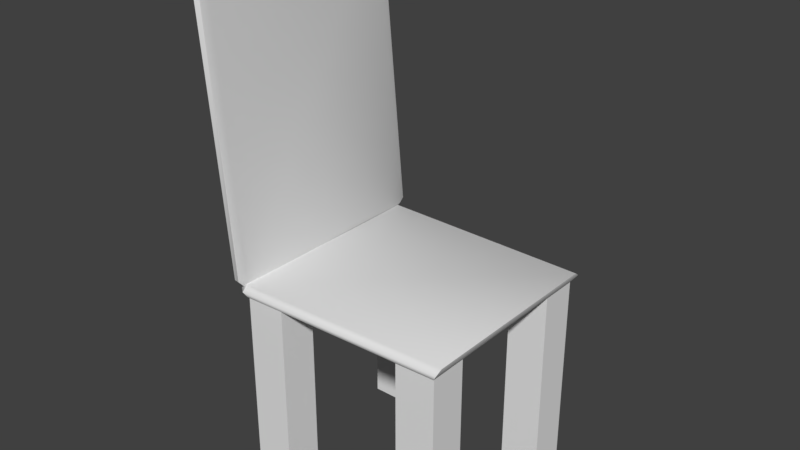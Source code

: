 # Source: Chair.blend  (saved by Blender 2.79.0; exported with 4.5.12 LTS)
import bpy
from mathutils import Matrix  # noqa: F401  (used for matrix-valued properties, if any)

bpy.ops.wm.read_factory_settings(use_empty=True)
scene = bpy.context.scene
scene.name = 'Scene'

# ---- collections
col_collection_1 = bpy.data.collections.new('Collection 1'); scene.collection.children.link(col_collection_1)

# ---- materials (node trees are filled in below, after node groups)
mat_material = bpy.data.materials.new('Material')
mat_material.alpha_threshold = 0.0
mat_material.use_transparent_shadow = False
mat_material.preview_render_type = 'FLAT'
mat_material.roughness = 0.5
mat_material.line_color = (0.0, 0.0, 0.0, 1.0)

# ---- node groups
ng_auto_smooth = bpy.data.node_groups.new('Auto Smooth', 'GeometryNodeTree')
_s = ng_auto_smooth.interface.new_socket(name='Geometry', in_out='OUTPUT', socket_type='NodeSocketGeometry')
_s = ng_auto_smooth.interface.new_socket(name='Geometry', in_out='INPUT', socket_type='NodeSocketGeometry')
_s = ng_auto_smooth.interface.new_socket(name='Angle', in_out='INPUT', socket_type='NodeSocketFloat')
_s.subtype = 'ANGLE'
_s.min_value = 0.0
_s.max_value = 3.142
ng_auto_smooth.is_modifier = True
_N = ng_auto_smooth.nodes; _L = ng_auto_smooth.links
n0 = _N.new('NodeGroupOutput'); n0.name = 'Group Output'; n0.location = (480, -100)
n1 = _N.new('NodeGroupInput'); n1.name = 'Group Input'; n1.location = (-420, -300)
n2 = _N.new('NodeGroupInput'); n2.name = 'Group Input.001'; n2.location = (-60, -100)
n3 = _N.new('GeometryNodeSetShadeSmooth'); n3.name = 'Set Shade Smooth'; n3.location = (120, -100)
n3.domain = 'EDGE'
n4 = _N.new('GeometryNodeSetShadeSmooth'); n4.name = 'Set Shade Smooth.001'; n4.location = (300, -100)
n5 = _N.new('GeometryNodeInputMeshEdgeAngle'); n5.name = 'Edge Angle'; n5.location = (-420, -220)
n6 = _N.new('GeometryNodeInputEdgeSmooth'); n6.name = 'Is Edge Smooth'; n6.location = (-60, -160)
n7 = _N.new('GeometryNodeInputShadeSmooth'); n7.name = 'Is Face Smooth'; n7.location = (-240, -340)
n8 = _N.new('FunctionNodeBooleanMath'); n8.name = 'Boolean Math'; n8.location = (-60, -220)
n9 = _N.new('FunctionNodeCompare'); n9.name = 'Compare'; n9.location = (-240, -180)
n9.operation = 'LESS_EQUAL'
_L.new(n5.outputs[0], n9.inputs[0])
_L.new(n4.outputs[0], n0.inputs[0])
_L.new(n1.outputs[1], n9.inputs[1])
_L.new(n9.outputs[0], n8.inputs[0])
_L.new(n7.outputs[0], n8.inputs[1])
_L.new(n2.outputs[0], n3.inputs[0])
_L.new(n6.outputs[0], n3.inputs[1])
_L.new(n3.outputs[0], n4.inputs[0])
_L.new(n8.outputs[0], n3.inputs[2])
n0.is_active_output = True

# ---- material node trees

# ---- world
world_world = bpy.data.worlds.new('World'); scene.world = world_world
world_world.color = (0.05088, 0.05088, 0.05088)
world_world.use_sun_shadow = False
world_world.sun_shadow_jitter_overblur = 0.0
world_world.cycles.sampling_method = 'MANUAL'

# ---- meshes
me_cube = bpy.data.meshes.new('Cube')
me_cube.from_pydata([(-0.3681, -0.4081, 0.7598), (-0.3562, -0.378, 0.7621), (-0.468, -0.395, 1.769), (-0.4581, -0.365, 1.809), (-0.4662, -0.3644, 1.769), (-0.3681, 0.4081, 0.7568), (-0.3562, 0.378, 0.751), (-0.4586, 0.3924, 1.809), (-0.4715, 0.4208, 1.769), (-0.4697, 0.3902, 1.769), (-0.3738, -0.378, 0.7264), (-0.3935, -0.3776, 0.7651), (-0.3833, -0.4081, 0.7618), (-0.4848, -0.365, 1.809), (-0.4951, -0.395, 1.769), (-0.497, -0.3644, 1.769), (-0.3738, 0.378, 0.7264), (-0.3833, 0.4081, 0.7588), (-0.3935, 0.3776, 0.7621), (-0.4853, 0.3924, 1.809), (-0.5004, 0.3902, 1.769), (-0.4986, 0.4208, 1.769), (0.4012, 0.3763, 0.7231), (0.3823, 0.3606, 0.6959), (0.4012, -0.3763, 0.7231), (0.3823, -0.3606, 0.6959), (-0.3592, -0.4015, 0.7231), (-0.3843, -0.3811, 0.7231), (-0.3592, -0.3817, 0.6959), (-0.3592, 0.3934, 0.7231), (-0.3592, 0.3817, 0.6959), (-0.3843, 0.3838, 0.7231), (0.4048, 0.3544, 0.7395), (0.4048, -0.3544, 0.7395), (-0.3633, -0.3778, 0.7395), (-0.3633, 0.3729, 0.7395), (0.238, 0.2272, 0.0), (0.238, 0.2272, 0.697), (0.238, 0.3629, 0.0), (0.238, 0.3629, 0.697), (0.3812, 0.2272, 0.0), (0.3812, 0.2272, 0.697), (0.3812, 0.3629, 0.0), (0.3812, 0.3629, 0.697), (-0.3558, -0.377, 0.0), (-0.3558, -0.377, 0.7118), (-0.3558, -0.2413, 0.0), (-0.3558, -0.2413, 0.7118), (-0.2125, -0.377, 0.0), (-0.2125, -0.377, 0.7118), (-0.2125, -0.2413, 0.0), (-0.2125, -0.2413, 0.7118), (-0.3565, 0.2416, 0.0), (-0.3565, 0.2416, 0.6963), (-0.3565, 0.3773, 0.0), (-0.3565, 0.3773, 0.6963), (-0.2133, 0.2416, 0.0), (-0.2133, 0.2416, 0.6963), (-0.2133, 0.3773, 0.0), (-0.2133, 0.3773, 0.6963), (0.2372, -0.3567, 0.0), (0.2372, -0.3567, 0.7061), (0.2372, -0.221, 0.0), (0.2372, -0.221, 0.7061), (0.3805, -0.3567, 0.0), (0.3805, -0.3567, 0.7061), (0.3805, -0.221, 0.0), (0.3805, -0.221, 0.7061)], [], [(23, 25, 28, 30), (32, 35, 34, 33), (12, 0, 2, 14), (18, 11, 15, 20), (19, 13, 3, 7), (1, 6, 9, 4), (5, 17, 21, 8), (2, 4, 3), (7, 9, 8), (10, 12, 11), (13, 15, 14), (16, 18, 17), (19, 21, 20), (0, 1, 4, 2), (3, 4, 9, 7), (8, 9, 6, 5), (16, 5, 6), (7, 8, 21, 19), (20, 21, 17, 18), (10, 11, 18, 16), (19, 20, 15, 13), (14, 15, 11, 12), (1, 0, 10), (13, 14, 2, 3), (6, 1, 10, 16), (26, 27, 28), (29, 30, 31), (27, 26, 34), (31, 35, 29), (22, 24, 25, 23), (23, 30, 29, 22), (24, 26, 28, 25), (27, 31, 30, 28), (32, 33, 24, 22), (22, 29, 35, 32), (33, 34, 26, 24), (34, 35, 31, 27), (36, 37, 39, 38), (38, 39, 43, 42), (42, 43, 41, 40), (40, 41, 37, 36), (38, 42, 40, 36), (44, 45, 47, 46), (46, 47, 51, 50), (50, 51, 49, 48), (48, 49, 45, 44), (46, 50, 48, 44), (52, 53, 55, 54), (54, 55, 59, 58), (58, 59, 57, 56), (56, 57, 53, 52), (54, 58, 56, 52), (60, 61, 63, 62), (62, 63, 67, 66), (66, 67, 65, 64), (64, 65, 61, 60), (62, 66, 64, 60), (10, 0, 12), (5, 16, 17)])
me_cube.polygons.foreach_set('use_smooth', [1, 1, 1, 1, 1, 1, 1, 1, 1, 1, 1, 1, 1, 1, 1, 1, 1, 1, 1, 1, 1, 1, 1, 1, 1, 1, 1, 1, 1, 1, 1, 1, 1, 1, 1, 1, 1, 0, 0, 0, 0, 0, 0, 0, 0, 0, 0, 0, 0, 0, 0, 0, 0, 0, 0, 0, 0, 1, 1])
_k = set([(0, 2), (0, 10), (2, 3), (3, 7), (3, 13), (5, 8), (5, 16), (7, 8), (7, 19), (10, 12), (10, 16), (12, 14), (13, 14), (13, 19), (16, 17), (17, 21), (19, 21), (22, 23), (22, 32), (23, 25), (23, 30), (24, 25), (24, 33), (25, 28), (26, 28), (26, 34), (27, 28), (27, 31), (27, 34), (28, 30), (29, 30), (29, 35), (30, 31), (31, 35), (32, 33), (36, 37), (36, 38), (36, 40), (38, 39), (38, 42), (40, 41), (40, 42), (42, 43), (44, 45), (44, 46), (44, 48), (46, 47), (46, 50), (48, 49), (48, 50), (50, 51), (52, 53), (52, 54), (52, 56), (54, 55), (54, 58), (56, 57), (56, 58), (58, 59), (60, 61), (60, 62), (60, 64), (62, 63), (62, 66), (64, 65), (64, 66), (66, 67)])
me_cube.attributes.new('sharp_edge', 'BOOLEAN', 'EDGE').data.foreach_set('value', [ (min(e.vertices), max(e.vertices)) in _k for e in me_cube.edges])
_uv = me_cube.uv_layers.new(name='UVMap')
_uv.uv.foreach_set('vector', [0.2847, 0.711, 0.0171, 0.711, 0.009264, 0.4358, 0.2925, 0.4358, 0.6142, 0.6894, 0.3292, 0.6963, 0.3292, 0.4178, 0.6142, 0.4264, 0.03713, 0.9594, 0.03574, 0.953, 0.4006, 0.9581, 0.4014, 0.9678, 0.3463, 0.02646, 0.6136, 0.02459, 0.6133, 0.3862, 0.3399, 0.387, 0.2903, 0.8447, 0.00927, 0.8447, 0.009264, 0.8348, 0.2903, 0.8348, 0.02408, 0.02585, 0.2937, 0.02929, 0.3095, 0.4053, 0.01918, 0.4053, 0.03477, 0.9803, 0.03611, 0.974, 0.4016, 0.974, 0.4005, 0.9837, 0.007364, 0.4051, 0.01918, 0.4053, 0.01889, 0.421, 0.3104, 0.421, 0.3095, 0.4053, 0.3209, 0.405, 0.6142, 0.008934, 0.6251, 0.02246, 0.6136, 0.02459, 0.6137, 0.4015, 0.6133, 0.3862, 0.6244, 0.3862, 0.3455, 0.01198, 0.3463, 0.02646, 0.3349, 0.02445, 0.3389, 0.4024, 0.3288, 0.387, 0.3399, 0.387, 0.01194, 0.02424, 0.02408, 0.02585, 0.01918, 0.4053, 0.007364, 0.4051, 0.01889, 0.421, 0.01918, 0.4053, 0.3095, 0.4053, 0.3104, 0.421, 0.3209, 0.405, 0.3095, 0.4053, 0.2937, 0.02929, 0.3055, 0.03048, 0.2949, 0.01845, 0.3055, 0.03048, 0.2937, 0.02929, 0.4175, 0.9903, 0.4005, 0.9837, 0.4016, 0.974, 0.4186, 0.9807, 0.3399, 0.387, 0.3288, 0.387, 0.3349, 0.02445, 0.3463, 0.02646, 0.6142, 0.008934, 0.6136, 0.02459, 0.3463, 0.02646, 0.3455, 0.01198, 0.3389, 0.4024, 0.3399, 0.387, 0.6133, 0.3862, 0.6137, 0.4015, 0.6244, 0.3862, 0.6133, 0.3862, 0.6136, 0.02459, 0.6251, 0.02246, 0.02408, 0.02585, 0.01194, 0.02424, 0.02342, 0.01088, 0.419, 0.9626, 0.4014, 0.9678, 0.4006, 0.9581, 0.4182, 0.953, 0.2937, 0.02929, 0.02408, 0.02585, 0.02342, 0.01088, 0.2949, 0.01845, 0.02787, 0.8665, 0.01561, 0.8678, 0.02453, 0.8543, 0.6934, 0.9817, 0.692, 0.9926, 0.6834, 0.9809, 0.01561, 0.8678, 0.02787, 0.8665, 0.02378, 0.8768, 0.6834, 0.9809, 0.6908, 0.9721, 0.6934, 0.9817, 0.2885, 0.8224, 0.009264, 0.8224, 0.01512, 0.8101, 0.2827, 0.8101, 0.9649, 0.9947, 0.692, 0.9926, 0.6934, 0.9817, 0.9722, 0.9822, 0.3026, 0.8679, 0.02787, 0.8665, 0.02453, 0.8543, 0.2948, 0.8543, 0.01584, 0.8938, 0.2996, 0.8938, 0.2989, 0.9076, 0.01561, 0.9076, 0.2804, 0.8286, 0.01742, 0.8286, 0.009264, 0.8224, 0.2885, 0.8224, 0.9722, 0.9822, 0.6934, 0.9817, 0.6908, 0.9721, 0.9737, 0.9721, 0.3041, 0.8778, 0.02378, 0.8768, 0.02787, 0.8665, 0.3026, 0.8679, 0.01705, 0.884, 0.2956, 0.884, 0.2996, 0.8938, 0.01584, 0.8938, 0.8621, 0.2798, 0.8621, 0.5384, 0.8076, 0.5384, 0.8076, 0.2798, 0.8076, 0.2798, 0.8076, 0.5384, 0.7502, 0.5384, 0.7502, 0.2798, 0.7502, 0.2798, 0.7502, 0.5384, 0.6957, 0.5384, 0.6957, 0.2798, 0.6957, 0.2798, 0.6957, 0.5384, 0.6383, 0.5384, 0.6383, 0.2798, 0.006258, 0.794, 0.006258, 0.7408, 0.0566, 0.7408, 0.0566, 0.794, 0.7515, 0.5509, 0.7515, 0.815, 0.6968, 0.815, 0.6968, 0.5509, 0.6968, 0.5509, 0.6968, 0.815, 0.639, 0.815, 0.639, 0.5509, 0.864, 0.5509, 0.864, 0.815, 0.8093, 0.815, 0.8093, 0.5509, 0.8093, 0.5509, 0.8093, 0.815, 0.7515, 0.815, 0.7515, 0.5509, 0.06218, 0.7948, 0.06218, 0.7416, 0.1125, 0.7416, 0.1125, 0.7948, 0.8052, 0.0009034, 0.8052, 0.2734, 0.7493, 0.2734, 0.7493, 0.0009034, 0.7493, 0.0009034, 0.7493, 0.2734, 0.6903, 0.2734, 0.6903, 0.0009034, 0.6903, 0.0009034, 0.6903, 0.2734, 0.6344, 0.2734, 0.6344, 0.0009034, 0.8642, 0.0009033, 0.8642, 0.2734, 0.8052, 0.2734, 0.8052, 0.0009034, 0.1164, 0.7944, 0.1164, 0.7412, 0.1668, 0.7412, 0.1668, 0.7944, 0.696, 0.5505, 0.696, 0.8125, 0.6422, 0.8125, 0.6422, 0.5505, 0.8633, 0.5505, 0.8633, 0.8125, 0.8065, 0.8125, 0.8065, 0.5505, 0.8065, 0.5505, 0.8065, 0.8125, 0.7528, 0.8125, 0.7528, 0.5505, 0.7528, 0.5505, 0.7528, 0.8125, 0.696, 0.8125, 0.696, 0.5505, 0.1721, 0.7952, 0.1721, 0.742, 0.2225, 0.742, 0.2225, 0.7952, 0.01708, 0.9577, 0.03574, 0.953, 0.03713, 0.9594, 0.03477, 0.9803, 0.01708, 0.9758, 0.03611, 0.974])
me_cube.materials.append(mat_material)
me_cube.use_remesh_preserve_volume = False
me_cube.use_remesh_preserve_attributes = False
me_cube.use_mirror_vertex_groups = False
me_cube.update()

# ---- objects
ob_chair = bpy.data.objects.new('Chair', me_cube)

# ---- transforms, parenting, visibility, modifiers, constraints
ob_chair.location = (-3.725e-09, 0.0, 0.0)
ob_chair.lock_rotations_4d = False
ob_chair.empty_display_type = 'ARROWS'
ob_chair.lineart.crease_threshold = 0.0
_m = ob_chair.modifiers.new('Auto Smooth', 'NODES')
_m.node_group = ng_auto_smooth
_gi = [s.identifier for s in ng_auto_smooth.interface.items_tree if s.item_type == 'SOCKET' and s.in_out == 'INPUT']
_m[_gi[1]] = 3.142  # Angle

# ---- collection membership
col_collection_1.objects.link(ob_chair)

# ---- scene / render settings (as saved in the file)
scene.frame_start = 1; scene.frame_end = 250; scene.frame_set(6)
scene.render.engine = 'BLENDER_EEVEE_NEXT'
scene.render.resolution_percentage = 50
scene.render.dither_intensity = 0.0
scene.cycles.use_denoising = False
scene.cycles.samples = 128
scene.cycles.sampling_pattern = 'TABULATED_SOBOL'
scene.cycles.use_adaptive_sampling = False
scene.cycles.use_light_tree = False
scene.cycles.blur_glossy = 0.0
scene.cycles.sample_clamp_indirect = 0.0
scene.view_settings.view_transform = 'Standard'
bpy.context.view_layer.update()

# ---- added for rendering (the .blend has no active camera and no usable light): camera, sun
cam_auto = bpy.data.cameras.new('AutoCamera')
cam_auto.lens = 50.0
cam_auto.sensor_width = 36.0
cam_auto.clip_end = 1000.0
ob_auto_camera = bpy.data.objects.new('AutoCamera', cam_auto)
scene.collection.objects.link(ob_auto_camera)
ob_auto_camera.location = (1.97514, -2.42122, 2.52308)
ob_auto_camera.rotation_euler = (1.09748, -7.21219e-08, 0.694738)
scene.camera = ob_auto_camera
light_auto_sun = bpy.data.lights.new('AutoSun', 'SUN')
light_auto_sun.energy = 3.0
light_auto_sun.angle = 0.0523599
ob_auto_sun = bpy.data.objects.new('AutoSun', light_auto_sun)
scene.collection.objects.link(ob_auto_sun)
ob_auto_sun.rotation_euler = (0.872665, 0.174533, 0.523599)
bpy.context.view_layer.update()
